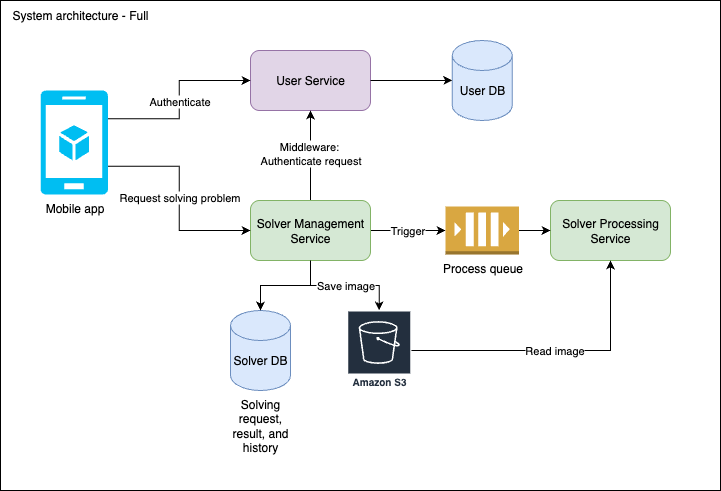

The diagram above was exported from draw.io. Its source (the exported page's mxGraphModel, read from the mxfile embedded in the PNG):
<mxGraphModel dx="4777" dy="5263" grid="1" gridSize="10" guides="1" tooltips="1" connect="1" arrows="1" fold="1" page="1" pageScale="1" pageWidth="850" pageHeight="1100" math="0" shadow="0">
  <root>
    <mxCell id="0" />
    <mxCell id="1" parent="0" />
    <mxCell id="2" value="" style="rounded=0;whiteSpace=wrap;html=1;" vertex="1" parent="1">
      <mxGeometry x="-20" y="230" width="720" height="490" as="geometry" />
    </mxCell>
    <mxCell id="3" value="User Service" style="rounded=1;whiteSpace=wrap;html=1;fillColor=#e1d5e7;strokeColor=#9673a6;" vertex="1" parent="1">
      <mxGeometry x="230" y="280" width="120" height="60" as="geometry" />
    </mxCell>
    <mxCell id="4" value="Trigger" style="edgeStyle=orthogonalEdgeStyle;rounded=0;orthogonalLoop=1;jettySize=auto;html=1;exitX=1;exitY=0.5;exitDx=0;exitDy=0;" edge="1" source="7" target="14" parent="1">
      <mxGeometry relative="1" as="geometry" />
    </mxCell>
    <mxCell id="5" value="Middleware:&amp;nbsp;&lt;div&gt;Authenticate request&lt;/div&gt;" style="edgeStyle=orthogonalEdgeStyle;rounded=0;orthogonalLoop=1;jettySize=auto;html=1;exitX=0.5;exitY=0;exitDx=0;exitDy=0;entryX=0.5;entryY=1;entryDx=0;entryDy=0;" edge="1" source="7" target="3" parent="1">
      <mxGeometry relative="1" as="geometry" />
    </mxCell>
    <mxCell id="6" value="Save image" style="edgeStyle=orthogonalEdgeStyle;rounded=0;orthogonalLoop=1;jettySize=auto;html=1;exitX=0.5;exitY=1;exitDx=0;exitDy=0;" edge="1" source="7" target="19" parent="1">
      <mxGeometry relative="1" as="geometry" />
    </mxCell>
    <mxCell id="7" value="Solver Management Service" style="rounded=1;whiteSpace=wrap;html=1;fillColor=#d5e8d4;strokeColor=#82b366;" vertex="1" parent="1">
      <mxGeometry x="230" y="430" width="120" height="60" as="geometry" />
    </mxCell>
    <mxCell id="8" value="Solver DB" style="shape=cylinder3;whiteSpace=wrap;html=1;boundedLbl=1;backgroundOutline=1;size=15;fillColor=#dae8fc;strokeColor=#6c8ebf;" vertex="1" parent="1">
      <mxGeometry x="210" y="540" width="60" height="80" as="geometry" />
    </mxCell>
    <mxCell id="9" value="User DB" style="shape=cylinder3;whiteSpace=wrap;html=1;boundedLbl=1;backgroundOutline=1;size=15;fillColor=#dae8fc;strokeColor=#6c8ebf;" vertex="1" parent="1">
      <mxGeometry x="431.75" y="270" width="60" height="80" as="geometry" />
    </mxCell>
    <mxCell id="10" style="edgeStyle=orthogonalEdgeStyle;rounded=0;orthogonalLoop=1;jettySize=auto;html=1;exitX=1;exitY=0.5;exitDx=0;exitDy=0;entryX=0;entryY=0.5;entryDx=0;entryDy=0;entryPerimeter=0;" edge="1" source="3" target="9" parent="1">
      <mxGeometry relative="1" as="geometry" />
    </mxCell>
    <mxCell id="11" style="edgeStyle=orthogonalEdgeStyle;rounded=0;orthogonalLoop=1;jettySize=auto;html=1;exitX=0.5;exitY=1;exitDx=0;exitDy=0;entryX=0.5;entryY=0;entryDx=0;entryDy=0;entryPerimeter=0;" edge="1" source="7" target="8" parent="1">
      <mxGeometry relative="1" as="geometry" />
    </mxCell>
    <mxCell id="12" value="Solver Processing Service" style="rounded=1;whiteSpace=wrap;html=1;fillColor=#d5e8d4;strokeColor=#82b366;" vertex="1" parent="1">
      <mxGeometry x="530" y="430" width="120" height="60" as="geometry" />
    </mxCell>
    <mxCell id="13" value="" style="edgeStyle=orthogonalEdgeStyle;rounded=0;orthogonalLoop=1;jettySize=auto;html=1;" edge="1" source="14" target="12" parent="1">
      <mxGeometry relative="1" as="geometry" />
    </mxCell>
    <mxCell id="14" value="Process queue" style="outlineConnect=0;dashed=0;verticalLabelPosition=bottom;verticalAlign=top;align=center;html=1;shape=mxgraph.aws3.queue;fillColor=#D9A741;gradientColor=none;" vertex="1" parent="1">
      <mxGeometry x="425" y="436" width="73.5" height="48" as="geometry" />
    </mxCell>
    <mxCell id="15" value="Authenticate" style="edgeStyle=orthogonalEdgeStyle;rounded=0;orthogonalLoop=1;jettySize=auto;html=1;exitX=0.981;exitY=0.271;exitDx=0;exitDy=0;exitPerimeter=0;entryX=0;entryY=0.5;entryDx=0;entryDy=0;" edge="1" source="17" target="3" parent="1">
      <mxGeometry relative="1" as="geometry" />
    </mxCell>
    <mxCell id="16" value="Request solving problem" style="edgeStyle=orthogonalEdgeStyle;rounded=0;orthogonalLoop=1;jettySize=auto;html=1;exitX=0.981;exitY=0.728;exitDx=0;exitDy=0;exitPerimeter=0;entryX=0;entryY=0.5;entryDx=0;entryDy=0;" edge="1" source="17" target="7" parent="1">
      <mxGeometry relative="1" as="geometry" />
    </mxCell>
    <mxCell id="17" value="Mobile app" style="verticalLabelPosition=bottom;html=1;verticalAlign=top;align=center;strokeColor=none;fillColor=#00BEF2;shape=mxgraph.azure.mobile_services;pointerEvents=1;" vertex="1" parent="1">
      <mxGeometry x="20" y="320" width="67.6" height="104" as="geometry" />
    </mxCell>
    <mxCell id="18" value="Read image" style="edgeStyle=orthogonalEdgeStyle;rounded=0;orthogonalLoop=1;jettySize=auto;html=1;entryX=0.5;entryY=1;entryDx=0;entryDy=0;" edge="1" source="19" target="12" parent="1">
      <mxGeometry relative="1" as="geometry" />
    </mxCell>
    <mxCell id="19" value="Amazon S3" style="sketch=0;outlineConnect=0;fontColor=#232F3E;gradientColor=none;strokeColor=#ffffff;fillColor=#232F3E;dashed=0;verticalLabelPosition=middle;verticalAlign=bottom;align=center;html=1;whiteSpace=wrap;fontSize=10;fontStyle=1;spacing=3;shape=mxgraph.aws4.productIcon;prIcon=mxgraph.aws4.s3;" vertex="1" parent="1">
      <mxGeometry x="326.75" y="540" width="64" height="80" as="geometry" />
    </mxCell>
    <mxCell id="20" value="Solving request, result, and history" style="text;html=1;align=center;verticalAlign=middle;whiteSpace=wrap;rounded=0;" vertex="1" parent="1">
      <mxGeometry x="200" y="620" width="80" height="70" as="geometry" />
    </mxCell>
    <mxCell id="21" value="System architecture - Full" style="text;html=1;align=left;verticalAlign=middle;whiteSpace=wrap;rounded=0;" vertex="1" parent="1">
      <mxGeometry x="-10" y="230" width="180" height="30" as="geometry" />
    </mxCell>
  </root>
</mxGraphModel>